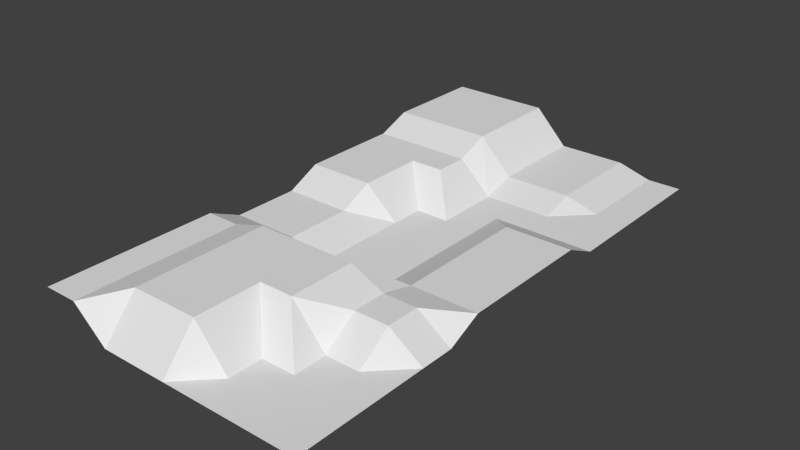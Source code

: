 # Source: mountains.blend  (saved by Blender 2.76.0; exported with 4.5.12 LTS)
import bpy
from mathutils import Matrix  # noqa: F401  (used for matrix-valued properties, if any)

bpy.ops.wm.read_factory_settings(use_empty=True)
scene = bpy.context.scene
scene.name = 'Scene'

# ---- collections
col_collection_1 = bpy.data.collections.new('Collection 1'); scene.collection.children.link(col_collection_1)

# ---- world
world_world = bpy.data.worlds.new('World'); scene.world = world_world
world_world.color = (0.05088, 0.05088, 0.05088)
world_world.use_sun_shadow = False
world_world.sun_shadow_jitter_overblur = 0.0
world_world.cycles.sampling_method = 'MANUAL'
world_world.cycles.sample_map_resolution = 256

# ---- meshes
me_plane_001 = bpy.data.meshes.new('Plane.001')
me_plane_001.from_pydata([(-1.0, -1.0, 0.1094), (-1.0, 0.5, 0.1142), (-1.0, 1.0, 0.1637), (-0.5, 1.0, 0.0356), (-1.0, 0.0, 0.05413), (0.0, -1.0, 0.0), (-1.0, -0.5, 0.1094), (0.0, 1.0, 0.0), (0.0, 0.0, 0.05834), (-0.5, -1.0, 0.0), (0.0, 0.5, 0.0), (0.0, -0.5, -1.863e-09), (-0.5, 0.0, 0.0), (-0.5, -0.5, 0.1451), (-0.5, 0.5, 0.0), (-1.0, -0.75, 0.1094), (0.0, 0.25, 0.05834), (-0.75, -1.0, 0.0), (-0.75, 1.0, 0.1637), (-1.0, 0.25, 0.1142), (-0.25, -1.0, 0.0), (-1.0, 0.75, 0.1637), (-0.25, 1.0, 0.0356), (0.0, 0.75, 0.0), (0.0, -0.25, 0.05834), (-0.75, 0.0, 0.05413), (-1.0, -0.25, 0.05413), (0.0, -0.75, 0.0), (-0.25, 0.0, 0.05834), (-0.5, -0.25, 0.0), (-0.5, -0.75, 0.1451), (-0.75, -0.5, 0.1451), (-0.25, -0.5, 0.08764), (-0.5, 0.75, 0.0356), (-0.5, 0.25, 0.0), (-0.75, 0.5, 0.1142), (-0.25, 0.5, 0.0), (-0.25, 0.25, 0.05834), (-0.75, 0.25, 0.1142), (-0.75, 0.75, 0.1637), (-0.25, -0.75, 0.0), (-0.75, -0.25, 0.05413), (-0.25, -0.25, 0.05834), (-0.25, 0.75, 0.0356), (-0.75, -0.75, 0.1451), (-1.0, -0.875, 0.1094), (0.0, 0.375, 0.0), (-0.625, -1.0, 0.0), (-0.875, 1.0, 0.1637), (-1.0, 0.125, 0.1142), (-0.125, -1.0, 0.0), (-1.0, 0.625, 0.1637), (-0.375, 1.0, 0.0356), (0.0, 0.875, 0.0), (0.0, -0.125, 0.05834), (-0.875, 0.0, 0.05413), (-1.0, -0.375, 0.1094), (0.0, -0.625, -1.863e-09), (-0.375, 0.0, 0.0), (-0.5, -0.125, 0.0), (-0.5, -0.625, 0.1451), (-0.875, -0.5, 0.1094), (-0.375, -0.5, 0.1451), (-0.5, 0.875, 0.0356), (-0.5, 0.375, 0.0), (-0.875, 0.5, 0.1142), (-0.375, 0.5, 0.0), (-1.0, -0.625, 0.1094), (0.0, 0.125, 0.05834), (-0.875, -1.0, 0.1094), (-0.625, 1.0, 0.1637), (-1.0, 0.375, 0.1142), (-0.375, -1.0, 0.0), (-1.0, 0.875, 0.1637), (-0.125, 1.0, 0.0), (0.0, 0.625, 0.0), (0.0, -0.375, -1.863e-09), (-0.625, 0.0, 0.0), (-1.0, -0.125, 0.05413), (0.0, -0.875, 0.0), (-0.125, 0.0, 0.05834), (-0.5, -0.375, 0.1451), (-0.5, -0.875, 0.1451), (-0.625, -0.5, 0.1451), (-0.125, -0.5, 0.08764), (-0.5, 0.625, 0.0356), (-0.5, 0.125, 0.0), (-0.625, 0.5, 0.1142), (-0.125, 0.5, 0.0), (-0.25, 0.375, 0.0), (-0.25, 0.125, 0.05834), (-0.375, 0.25, 0.0), (-0.125, 0.25, 0.05834), (-0.75, 0.375, 0.1142), (-0.75, 0.125, 0.1142), (-0.875, 0.25, 0.1142), (-0.625, 0.25, 0.0), (-0.75, 0.875, 0.1637), (-0.75, 0.625, 0.1637), (-0.875, 0.75, 0.1637), (-0.625, 0.75, 0.1637), (-0.25, -0.625, -1.863e-09), (-0.25, -0.875, 0.0), (-0.375, -0.75, 0.0), (-0.125, -0.75, 0.0), (-0.75, -0.125, 0.05413), (-0.75, -0.375, 0.1451), (-0.875, -0.25, 0.05413), (-0.625, -0.25, 0.0), (-0.25, -0.125, 0.05834), (-0.25, -0.375, 0.08764), (-0.375, -0.25, 0.0), (-0.125, -0.25, 0.05834), (-0.25, 0.875, 0.0356), (-0.25, 0.625, 0.0356), (-0.375, 0.75, 0.0356), (-0.125, 0.75, 0.0), (-0.75, -0.625, 0.1451), (-0.75, -0.875, 0.1451), (-0.875, -0.75, 0.1094), (-0.625, -0.75, 0.1451), (-0.625, -0.875, 0.1451), (-0.875, -0.875, 0.1094), (-0.875, -0.625, 0.1094), (-0.125, 0.625, 0.0), (-0.375, 0.625, 0.0356), (-0.375, 0.875, 0.0356), (-0.125, -0.375, 0.08764), (-0.375, -0.375, 0.1451), (-0.375, -0.125, 0.0), (-0.625, -0.375, 0.1451), (-0.875, -0.375, 0.1094), (-0.875, -0.125, 0.05413), (-0.125, -0.875, 0.0), (-0.375, -0.875, 0.0), (-0.375, -0.625, 0.1451), (-0.625, 0.625, 0.1637), (-0.875, 0.625, 0.1637), (-0.875, 0.875, 0.1637), (-0.625, 0.125, 0.0), (-0.875, 0.125, 0.1142), (-0.875, 0.375, 0.1142), (-0.125, 0.125, 0.05834), (-0.375, 0.125, 0.0), (-0.375, 0.375, 0.0), (-0.125, 0.375, 0.0), (-0.625, 0.375, 0.1142), (-0.625, 0.875, 0.1637), (-0.125, -0.625, -1.863e-09), (-0.625, -0.125, 0.0), (-0.125, -0.125, 0.05834), (-0.125, 0.875, 0.0), (-0.625, -0.625, 0.1451)], [], [(152, 60, 13, 83), (151, 53, 7, 74), (150, 54, 8, 80), (149, 59, 12, 77), (148, 57, 11, 84), (147, 63, 3, 70), (146, 64, 14, 87), (145, 46, 10, 88), (144, 89, 36, 66), (143, 90, 37, 91), (142, 68, 16, 92), (141, 93, 35, 65), (140, 94, 38, 95), (139, 86, 34, 96), (138, 97, 18, 48), (137, 98, 39, 99), (136, 85, 33, 100), (135, 101, 32, 62), (134, 102, 40, 103), (133, 79, 27, 104), (132, 105, 25, 55), (131, 106, 41, 107), (130, 81, 29, 108), (129, 109, 28, 58), (128, 110, 42), (127, 76, 24, 112), (126, 113, 22, 52), (125, 114, 43, 115), (124, 75, 23, 116), (123, 117, 31, 61), (122, 118, 44, 119), (121, 82, 30, 120), (118, 121, 120, 44), (17, 47, 121, 118), (47, 9, 82, 121), (45, 122, 119, 15), (0, 69, 122, 45), (69, 17, 118, 122), (67, 123, 61, 6), (15, 119, 123, 67), (119, 44, 117, 123), (114, 124, 116, 43), (36, 88, 124, 114), (88, 10, 75, 124), (85, 125, 115, 33), (14, 66, 125, 85), (66, 36, 114, 125), (63, 126, 52, 3), (33, 115, 126, 63), (115, 43, 113, 126), (110, 127, 112, 42), (32, 84, 127, 110), (84, 11, 76, 127), (81, 128, 111, 29), (13, 62, 128, 81), (62, 32, 110, 128), (59, 129, 58, 12), (29, 111, 129, 59), (111, 42, 109, 129), (106, 130, 108, 41), (31, 83, 130, 106), (83, 13, 81, 130), (56, 131, 107, 26), (6, 61, 131, 56), (61, 31, 106, 131), (78, 132, 55, 4), (26, 107, 132, 78), (107, 41, 105, 132), (102, 133, 104, 40), (20, 50, 133, 102), (50, 5, 79, 133), (82, 134, 103, 30), (9, 72, 134, 82), (72, 20, 102, 134), (60, 135, 62, 13), (103, 135, 60), (40, 101, 135), (98, 136, 100, 39), (35, 87, 136, 98), (14, 85, 136), (51, 137, 99, 21), (1, 65, 137, 51), (65, 35, 98, 137), (73, 138, 48, 2), (21, 99, 138, 73), (99, 39, 97, 138), (94, 139, 96, 38), (25, 77, 139, 94), (77, 12, 86, 139), (49, 140, 95, 19), (4, 55, 140, 49), (55, 25, 94, 140), (71, 141, 65, 1), (19, 95, 141, 71), (95, 38, 93, 141), (90, 142, 92, 37), (28, 80, 142, 90), (80, 8, 68, 142), (86, 143, 91, 34), (12, 58, 143, 86), (58, 28, 90, 143), (64, 144, 66, 14), (34, 91, 144, 64), (37, 89, 144), (89, 145, 88, 36), (37, 92, 145, 89), (92, 16, 46, 145), (93, 146, 87, 35), (96, 146, 93), (34, 64, 146), (97, 147, 70, 18), (39, 100, 147, 97), (100, 33, 63, 147), (101, 148, 84, 32), (40, 104, 148, 101), (104, 27, 57, 148), (105, 149, 77, 25), (41, 108, 149, 105), (108, 29, 59, 149), (109, 150, 80, 28), (42, 112, 150, 109), (112, 24, 54, 150), (113, 151, 74, 22), (43, 116, 151, 113), (116, 23, 53, 151), (117, 152, 83, 31), (44, 120, 152, 117), (120, 30, 60, 152), (30, 103, 60), (103, 40, 135), (111, 128, 42), (87, 14, 136), (91, 37, 144), (96, 34, 146), (38, 96, 93)])
me_plane_001.use_remesh_preserve_volume = False
me_plane_001.use_remesh_preserve_attributes = False
me_plane_001.use_mirror_vertex_groups = False
me_plane_001.update()

# ---- objects
ob_plane = bpy.data.objects.new('Plane', me_plane_001)

# ---- transforms, parenting, visibility, modifiers, constraints
ob_plane.location = (0.0, 0.0, 0.0)
ob_plane.lineart.crease_threshold = 0.0

# ---- collection membership
col_collection_1.objects.link(ob_plane)

# ---- scene / render settings (as saved in the file)
scene.frame_start = 1; scene.frame_end = 250; scene.frame_set(0)
scene.render.engine = 'BLENDER_EEVEE_NEXT'
scene.render.resolution_percentage = 50
scene.render.dither_intensity = 0.0
scene.cycles.use_denoising = False
scene.cycles.samples = 10
scene.cycles.sampling_pattern = 'TABULATED_SOBOL'
scene.cycles.light_sampling_threshold = 0.0
scene.cycles.use_adaptive_sampling = False
scene.cycles.use_light_tree = False
scene.cycles.blur_glossy = 0.0
scene.cycles.pixel_filter_type = 'GAUSSIAN'
scene.cycles.sample_clamp_indirect = 0.0
scene.view_settings.view_transform = 'Standard'
bpy.context.view_layer.update()

# ---- added for rendering (the .blend has no active camera and no usable light): camera, sun
cam_auto = bpy.data.cameras.new('AutoCamera')
cam_auto.lens = 50.0
cam_auto.sensor_width = 36.0
cam_auto.clip_end = 1000.0
ob_auto_camera = bpy.data.objects.new('AutoCamera', cam_auto)
scene.collection.objects.link(ob_auto_camera)
ob_auto_camera.location = (1.5744, -2.48928, 1.74138)
ob_auto_camera.rotation_euler = (1.09748, -7.21219e-08, 0.694738)
scene.camera = ob_auto_camera
light_auto_sun = bpy.data.lights.new('AutoSun', 'SUN')
light_auto_sun.energy = 3.0
light_auto_sun.angle = 0.0523599
ob_auto_sun = bpy.data.objects.new('AutoSun', light_auto_sun)
scene.collection.objects.link(ob_auto_sun)
ob_auto_sun.rotation_euler = (0.872665, 0.174533, 0.523599)
bpy.context.view_layer.update()
